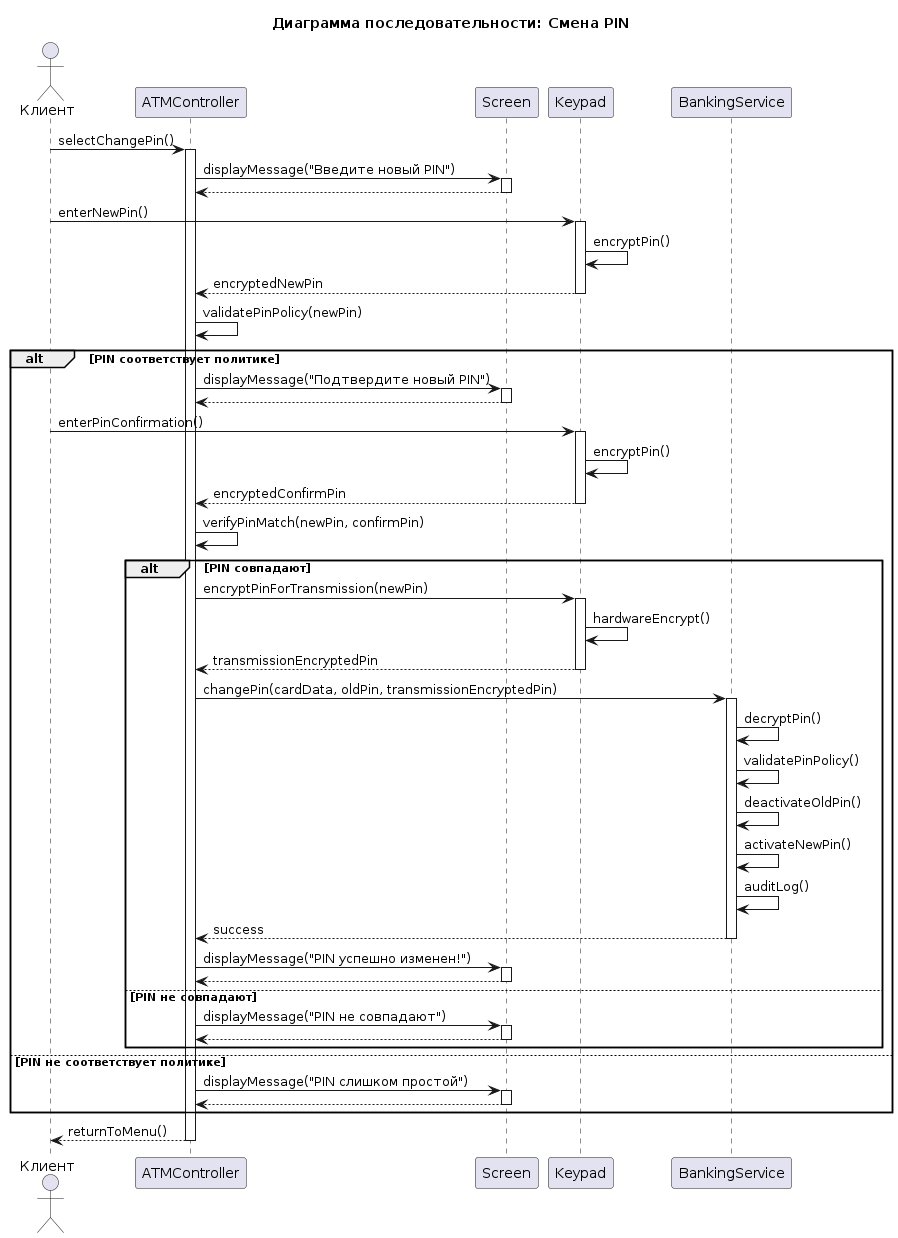

The diagram above was rendered by PlantUML. Its source (embedded in the PNG):
@startuml
title Диаграмма последовательности: Смена PIN

actor "Клиент" as Client
participant "ATMController" as Controller
participant "Screen" as Screen
participant "Keypad" as Keypad
participant "BankingService" as Banking

Client -> Controller: selectChangePin()
activate Controller

Controller -> Screen: displayMessage("Введите новый PIN")
activate Screen
Screen --> Controller:
deactivate Screen

Client -> Keypad: enterNewPin()
activate Keypad
Keypad -> Keypad: encryptPin()
Keypad --> Controller: encryptedNewPin
deactivate Keypad

Controller -> Controller: validatePinPolicy(newPin)

alt PIN соответствует политике
    Controller -> Screen: displayMessage("Подтвердите новый PIN")
    activate Screen
    Screen --> Controller:
    deactivate Screen
    
    Client -> Keypad: enterPinConfirmation()
    activate Keypad
    Keypad -> Keypad: encryptPin()
    Keypad --> Controller: encryptedConfirmPin
    deactivate Keypad
    
    Controller -> Controller: verifyPinMatch(newPin, confirmPin)
    
    alt PIN совпадают
        Controller -> Keypad: encryptPinForTransmission(newPin)
        activate Keypad
        Keypad -> Keypad: hardwareEncrypt()
        Keypad --> Controller: transmissionEncryptedPin
        deactivate Keypad
        
        Controller -> Banking: changePin(cardData, oldPin, transmissionEncryptedPin)
        activate Banking
        
        Banking -> Banking: decryptPin()
        Banking -> Banking: validatePinPolicy()
        Banking -> Banking: deactivateOldPin()
        Banking -> Banking: activateNewPin()
        Banking -> Banking: auditLog()
        
        Banking --> Controller: success
        deactivate Banking
        
        Controller -> Screen: displayMessage("PIN успешно изменен!")
        activate Screen
        Screen --> Controller:
        deactivate Screen
        
    else PIN не совпадают
        Controller -> Screen: displayMessage("PIN не совпадают")
        activate Screen
        Screen --> Controller:
        deactivate Screen
    end
    
else PIN не соответствует политике
    Controller -> Screen: displayMessage("PIN слишком простой")
    activate Screen
    Screen --> Controller:
    deactivate Screen
end

Controller --> Client: returnToMenu()
deactivate Controller
@enduml